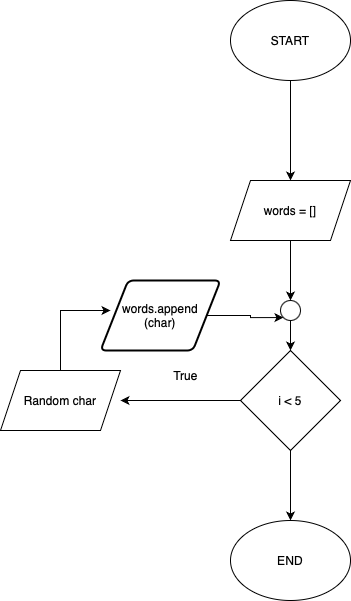

The diagram above was exported from draw.io. Its source (the exported page's mxGraphModel, read from the mxfile embedded in the PNG):
<mxGraphModel dx="2013" dy="836" grid="1" gridSize="10" guides="1" tooltips="1" connect="1" arrows="1" fold="1" page="1" pageScale="1" pageWidth="827" pageHeight="1169" math="0" shadow="0">
  <root>
    <mxCell id="0" />
    <mxCell id="1" parent="0" />
    <mxCell id="Zqh5-t-63-4ukM7eZIXJ-3" value="" style="edgeStyle=orthogonalEdgeStyle;rounded=0;orthogonalLoop=1;jettySize=auto;html=1;" parent="1" source="HPwpLh6KKD_884cppFAu-12" target="Zqh5-t-63-4ukM7eZIXJ-2" edge="1">
      <mxGeometry relative="1" as="geometry" />
    </mxCell>
    <mxCell id="HPwpLh6KKD_884cppFAu-12" value="START" style="ellipse;whiteSpace=wrap;html=1;" parent="1" vertex="1">
      <mxGeometry x="-60" y="100" width="120" height="80" as="geometry" />
    </mxCell>
    <mxCell id="HPwpLh6KKD_884cppFAu-13" value="END" style="ellipse;whiteSpace=wrap;html=1;" parent="1" vertex="1">
      <mxGeometry x="-60" y="620" width="120" height="80" as="geometry" />
    </mxCell>
    <mxCell id="Zqh5-t-63-4ukM7eZIXJ-5" value="" style="edgeStyle=orthogonalEdgeStyle;rounded=0;orthogonalLoop=1;jettySize=auto;html=1;" parent="1" source="Zqh5-t-63-4ukM7eZIXJ-2" target="Zqh5-t-63-4ukM7eZIXJ-4" edge="1">
      <mxGeometry relative="1" as="geometry" />
    </mxCell>
    <mxCell id="Zqh5-t-63-4ukM7eZIXJ-2" value="words = []" style="shape=parallelogram;perimeter=parallelogramPerimeter;whiteSpace=wrap;html=1;fixedSize=1;" parent="1" vertex="1">
      <mxGeometry x="-60" y="280" width="120" height="60" as="geometry" />
    </mxCell>
    <mxCell id="Zqh5-t-63-4ukM7eZIXJ-19" value="" style="edgeStyle=orthogonalEdgeStyle;rounded=0;orthogonalLoop=1;jettySize=auto;html=1;" parent="1" source="Zqh5-t-63-4ukM7eZIXJ-4" target="Zqh5-t-63-4ukM7eZIXJ-6" edge="1">
      <mxGeometry relative="1" as="geometry" />
    </mxCell>
    <mxCell id="Zqh5-t-63-4ukM7eZIXJ-4" value="" style="ellipse;whiteSpace=wrap;html=1;aspect=fixed;" parent="1" vertex="1">
      <mxGeometry x="-10" y="400" width="20" height="20" as="geometry" />
    </mxCell>
    <mxCell id="Zqh5-t-63-4ukM7eZIXJ-10" value="" style="edgeStyle=orthogonalEdgeStyle;rounded=0;orthogonalLoop=1;jettySize=auto;html=1;" parent="1" source="Zqh5-t-63-4ukM7eZIXJ-6" edge="1">
      <mxGeometry relative="1" as="geometry">
        <mxPoint x="-170" y="500" as="targetPoint" />
      </mxGeometry>
    </mxCell>
    <mxCell id="Zqh5-t-63-4ukM7eZIXJ-6" value="i &amp;lt; 5" style="rhombus;whiteSpace=wrap;html=1;" parent="1" vertex="1">
      <mxGeometry x="-50" y="450" width="100" height="100" as="geometry" />
    </mxCell>
    <mxCell id="Zqh5-t-63-4ukM7eZIXJ-18" value="" style="edgeStyle=orthogonalEdgeStyle;rounded=0;orthogonalLoop=1;jettySize=auto;html=1;" parent="1" source="Zqh5-t-63-4ukM7eZIXJ-6" edge="1">
      <mxGeometry relative="1" as="geometry">
        <mxPoint y="680" as="sourcePoint" />
        <mxPoint y="620" as="targetPoint" />
      </mxGeometry>
    </mxCell>
    <mxCell id="Zqh5-t-63-4ukM7eZIXJ-17" style="edgeStyle=orthogonalEdgeStyle;rounded=0;orthogonalLoop=1;jettySize=auto;html=1;exitX=0.5;exitY=0;exitDx=0;exitDy=0;exitPerimeter=0;" parent="1" edge="1">
      <mxGeometry relative="1" as="geometry">
        <mxPoint x="-180" y="410" as="targetPoint" />
        <mxPoint x="-230" y="470" as="sourcePoint" />
        <Array as="points">
          <mxPoint x="-230" y="470" />
          <mxPoint x="-230" y="410" />
        </Array>
      </mxGeometry>
    </mxCell>
    <mxCell id="Zqh5-t-63-4ukM7eZIXJ-23" value="True" style="text;html=1;align=center;verticalAlign=middle;resizable=0;points=[];autosize=1;strokeColor=none;fillColor=none;" parent="1" vertex="1">
      <mxGeometry x="-130" y="460" width="50" height="30" as="geometry" />
    </mxCell>
    <mxCell id="4soIFDjt-Y3USypu0n2q-1" value="Random char" style="shape=parallelogram;perimeter=parallelogramPerimeter;whiteSpace=wrap;html=1;fixedSize=1;" parent="1" vertex="1">
      <mxGeometry x="-290" y="470" width="120" height="60" as="geometry" />
    </mxCell>
    <mxCell id="4soIFDjt-Y3USypu0n2q-4" style="edgeStyle=orthogonalEdgeStyle;rounded=0;orthogonalLoop=1;jettySize=auto;html=1;entryX=0;entryY=1;entryDx=0;entryDy=0;" parent="1" source="4soIFDjt-Y3USypu0n2q-2" target="Zqh5-t-63-4ukM7eZIXJ-4" edge="1">
      <mxGeometry relative="1" as="geometry" />
    </mxCell>
    <mxCell id="4soIFDjt-Y3USypu0n2q-2" value="words.append&lt;div&gt;(char)&lt;/div&gt;" style="shape=parallelogram;html=1;strokeWidth=2;perimeter=parallelogramPerimeter;whiteSpace=wrap;rounded=1;arcSize=12;size=0.23;" parent="1" vertex="1">
      <mxGeometry x="-190" y="380" width="120" height="70" as="geometry" />
    </mxCell>
  </root>
</mxGraphModel>